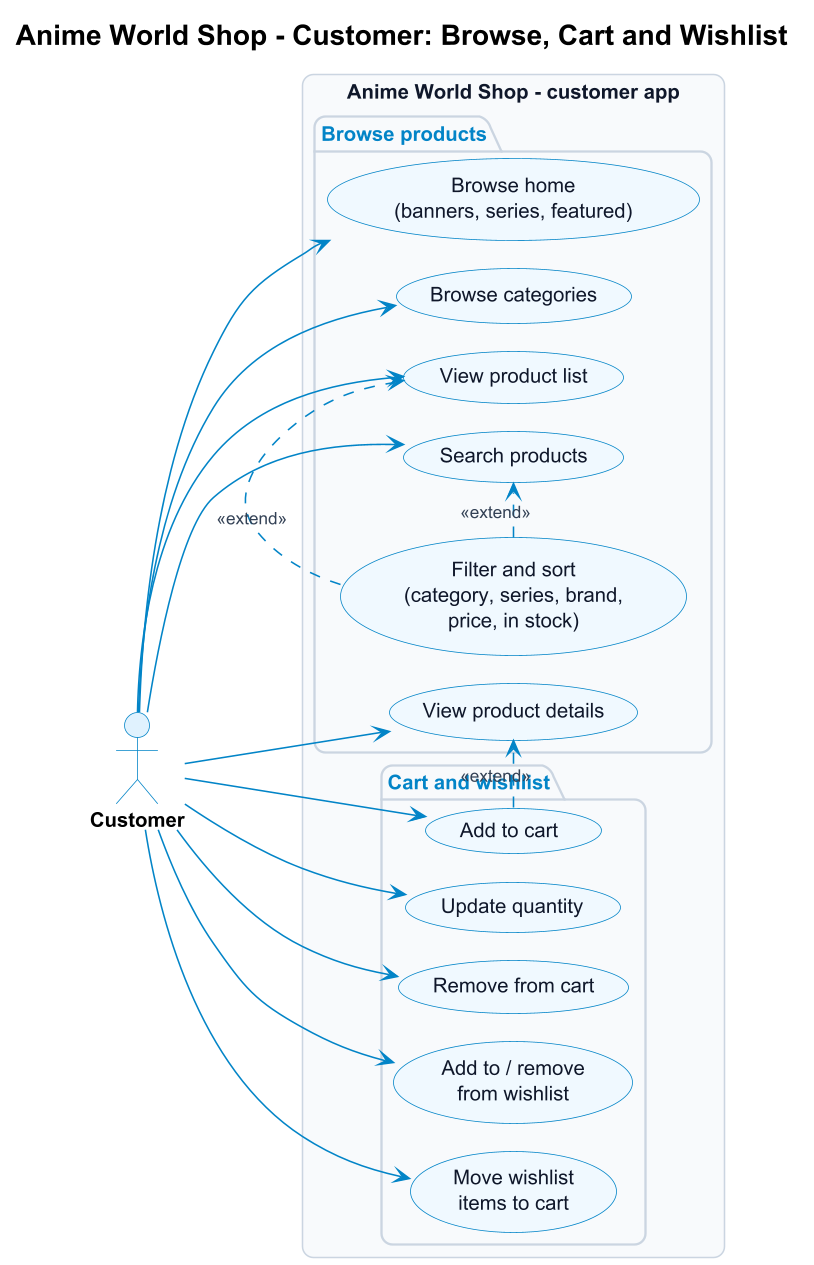

The diagram above was rendered by PlantUML. Its source (embedded in the PNG):
@startuml use-case-customer-shopping
skinparamlocked dpi 150
' Anime World Shop - everything a signed-in customer can do
!pragma layout smetana
!include style.iuml
left to right direction
title Anime World Shop - Customer: Browse, Cart and Wishlist

actor Customer

rectangle "Anime World Shop - customer app" {
  package "Browse products" {
    usecase "Browse home\n(banners, series, featured)" as C_Home
    usecase "Browse categories" as C_Cats
    usecase "View product list" as C_List
    usecase "Search products" as C_Search
    usecase "Filter and sort\n(category, series, brand,\nprice, in stock)" as C_Filter
    usecase "View product details" as C_Details
  }
  package "Cart and wishlist" {
    usecase "Add to cart" as C_Add
    usecase "Update quantity" as C_Qty
    usecase "Remove from cart" as C_Remove
    usecase "Add to / remove\nfrom wishlist" as C_Wish
    usecase "Move wishlist\nitems to cart" as C_Move
  }
}

Customer --> C_Home
Customer --> C_Cats
Customer --> C_List
Customer --> C_Search
Customer --> C_Details
C_Filter .> C_List : <<extend>>
C_Filter .> C_Search : <<extend>>
Customer --> C_Add
Customer --> C_Qty
Customer --> C_Remove
Customer --> C_Wish
Customer --> C_Move
C_Add .> C_Details : <<extend>>
@enduml